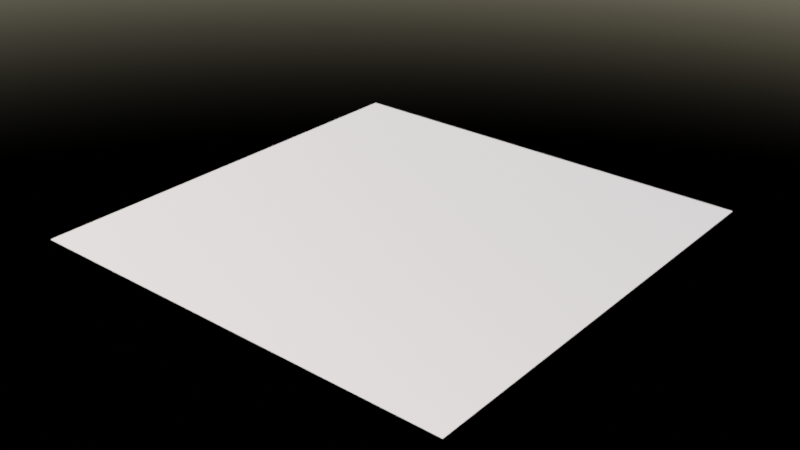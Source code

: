 # Source: asset.blend  (saved by Blender 3.6.13; exported with 4.5.12 LTS)
import bpy
from mathutils import Matrix  # noqa: F401  (used for matrix-valued properties, if any)

bpy.ops.wm.read_factory_settings(use_empty=True)
scene = bpy.context.scene
scene.name = 'Scene'

# ---- materials (node trees are filled in below, after node groups)
mat_override__exp = bpy.data.materials.new('override--exP')

# ---- material node trees
mat_override__exp.use_nodes = True; mat_override__exp.node_tree.nodes.clear()
_N = mat_override__exp.node_tree.nodes; _L = mat_override__exp.node_tree.links
n0 = _N.new('ShaderNodeOutputMaterial'); n0.name = 'Material Output'; n0.location = (300, 300)
n1 = _N.new('ShaderNodeBsdfDiffuse'); n1.name = 'Diffuse BSDF'; n1.location = (82, 276)
n1.inputs[1].default_value = 1.0
n2 = _N.new('ShaderNodeOutputAOV'); n2.name = 'AOV Output.002'; n2.location = (443, 93)
n2.width = 219
n2.aov_name = 'Pref$$aoP'
n3 = _N.new('ShaderNodeAttribute'); n3.name = 'Attribute'; n3.location = (-16, 73)
n3.attribute_name = 'rest_position'
_L.new(n1.outputs[0], n0.inputs[0])
_L.new(n3.outputs[0], n2.inputs[0])
n0.is_active_output = True

# ---- world
world_world = bpy.data.worlds.new('World'); scene.world = world_world
world_world.use_nodes = True; world_world.node_tree.nodes.clear()
_N = world_world.node_tree.nodes; _L = world_world.node_tree.links
n0 = _N.new('ShaderNodeOutputWorld'); n0.name = 'World Output'; n0.location = (300, 300)
n1 = _N.new('ShaderNodeBackground'); n1.name = 'Background'; n1.location = (10, 300)
n1.inputs[1].default_value = 0.2
n2 = _N.new('ShaderNodeTexSky'); n2.name = 'Sky Texture'; n2.location = (-301, 330)
n2.sun_intensity = 0.5
n2.sun_elevation = 0.7854
n2.altitude = 2000.0
n2.dust_density = 0.4615
n2.ozone_density = 0.4615
_L.new(n2.outputs[0], n1.inputs[0])
_L.new(n1.outputs[0], n0.inputs[0])
n0.is_active_output = True
world_world.color = (0.05088, 0.05088, 0.05088)
world_world.use_sun_shadow = False
world_world.sun_shadow_jitter_overblur = 0.0

# ---- meshes
me_plane = bpy.data.meshes.new('Plane')
me_plane.from_pydata([(-1.0, -1.0, 0.0), (1.0, -1.0, 0.0), (-1.0, 1.0, 0.0), (1.0, 1.0, 0.0)], [], [(0, 1, 3, 2)])
_uv = me_plane.uv_layers.new(name='UVMap')
_uv.uv.foreach_set('vector', [0.0, 0.0, 1.0, 0.0, 1.0, 1.0, 0.0, 1.0])
me_plane.materials.append(mat_override__exp)
me_plane.update()

# ---- objects
ob_plane = bpy.data.objects.new('Plane', me_plane)

# ---- transforms, parenting, visibility, modifiers, constraints
ob_plane.location = (0.0, 0.0, 0.0)

# ---- collection membership
scene.collection.objects.link(ob_plane)

# ---- scene / render settings (as saved in the file)
scene.frame_start = 1; scene.frame_end = 250; scene.frame_set(1)
scene.render.engine = 'CYCLES'
scene.render.image_settings.file_format = 'OPEN_EXR'
scene.render.image_settings.color_mode = 'RGB'
scene.render.image_settings.color_depth = '16'
scene.render.hair_type = 'STRIP'
scene.render.use_border = True
scene.render.use_crop_to_border = True
scene.render.use_compositing = False
scene.render.use_sequencer = False
scene.render.use_simplify = True
scene.render.simplify_subdivision = 3
scene.render.simplify_subdivision_render = 5
scene.cycles.feature_set = 'EXPERIMENTAL'
scene.cycles.samples = 512
scene.cycles.sampling_pattern = 'TABULATED_SOBOL'
scene.cycles.use_adaptive_sampling = False
scene.cycles.use_light_tree = False
scene.cycles.diffuse_bounces = 2
scene.cycles.glossy_bounces = 8
scene.cycles.volume_bounces = 3
scene.cycles.transparent_max_bounces = 12
scene.cycles.volume_max_steps = 128
scene.cycles.dicing_rate = 2.0
scene.cycles.preview_dicing_rate = 2.0
scene.cycles.max_subdivisions = 16
scene.cycles.offscreen_dicing_scale = 16.0
scene.cycles.filter_width = 2.0
scene.cycles.sample_clamp_indirect = 100.0
scene.cycles.use_camera_cull = True
scene.cycles.camera_cull_margin = 0.6036
scene.cycles.use_auto_tile = False
scene.view_settings.view_transform = 'Filmic'
bpy.context.view_layer.update()

# ---- added for rendering (the .blend has no active camera): camera
cam_auto = bpy.data.cameras.new('AutoCamera')
cam_auto.lens = 50.0
cam_auto.sensor_width = 36.0
cam_auto.clip_end = 1000.0
ob_auto_camera = bpy.data.objects.new('AutoCamera', cam_auto)
scene.collection.objects.link(ob_auto_camera)
ob_auto_camera.location = (2.61693, -3.14032, 2.09354)
ob_auto_camera.rotation_euler = (1.09748, -7.21219e-08, 0.694738)
scene.camera = ob_auto_camera
bpy.context.view_layer.update()
